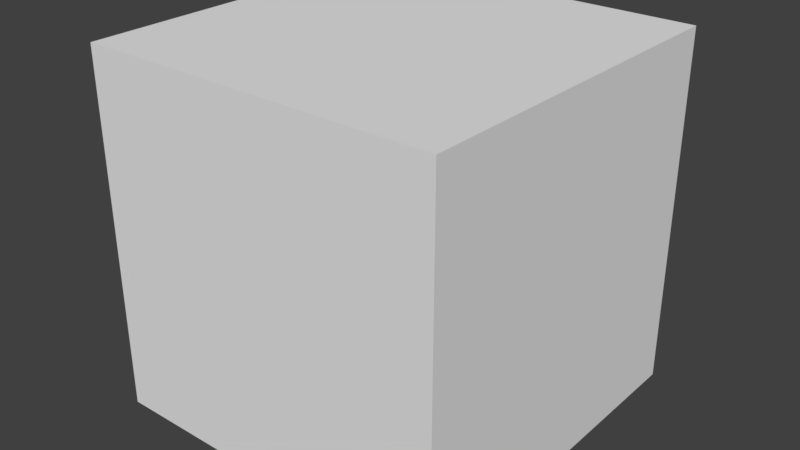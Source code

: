 # Source: skyboc.blend  (saved by Blender 2.79.0; exported with 4.5.12 LTS)
import bpy
from mathutils import Matrix  # noqa: F401  (used for matrix-valued properties, if any)

bpy.ops.wm.read_factory_settings(use_empty=True)
scene = bpy.context.scene
scene.name = 'Scene'

# ---- collections
col_collection_1 = bpy.data.collections.new('Collection 1'); scene.collection.children.link(col_collection_1)

# ---- world
world_world = bpy.data.worlds.new('World'); scene.world = world_world
world_world.color = (0.05088, 0.05088, 0.05088)
world_world.use_sun_shadow = False
world_world.sun_shadow_jitter_overblur = 0.0
world_world.cycles.sampling_method = 'MANUAL'

# ---- meshes
me_cube_001 = bpy.data.meshes.new('Cube.001')
me_cube_001.from_pydata([(-1.0, -1.0, -1.0), (-1.0, -1.0, 1.0), (-1.0, 1.0, -1.0), (-1.0, 1.0, 1.0), (1.0, -1.0, -1.0), (1.0, -1.0, 1.0), (1.0, 1.0, -1.0), (1.0, 1.0, 1.0)], [], [(0, 2, 3, 1), (2, 6, 7, 3), (6, 4, 5, 7), (4, 0, 1, 5), (2, 0, 4, 6), (7, 5, 1, 3)])
_uv = me_cube_001.uv_layers.new(name='UVMap')
_uv.uv.foreach_set('vector', [0.25, 0.5, 0.5, 0.5, 0.5, 0.25, 0.25, 0.25, 0.5, 0.5, 0.5, 0.75, 0.75, 0.75, 0.75, 0.5, 0.5, 0.75, 0.25, 0.75, 0.25, 0.9999, 0.5, 0.9999, 0.25, 0.75, 0.25, 0.5, 8.663e-05, 0.5, 8.659e-05, 0.75, 0.5, 0.5, 0.25, 0.5, 0.25, 0.75, 0.5, 0.75, 0.5, 8.659e-05, 0.25, 8.659e-05, 0.25, 0.25, 0.5, 0.25])
me_cube_001.use_remesh_preserve_volume = False
me_cube_001.use_remesh_preserve_attributes = False
me_cube_001.use_mirror_vertex_groups = False
me_cube_001.update()

# ---- objects
ob_cube = bpy.data.objects.new('Cube', me_cube_001)

# ---- transforms, parenting, visibility, modifiers, constraints
ob_cube.location = (0.0, 0.0, 0.0)
ob_cube.lineart.crease_threshold = 0.0

# ---- collection membership
col_collection_1.objects.link(ob_cube)

# ---- scene / render settings (as saved in the file)
scene.frame_start = 1; scene.frame_end = 250; scene.frame_set(1)
scene.render.engine = 'BLENDER_EEVEE_NEXT'
scene.render.resolution_percentage = 50
scene.render.dither_intensity = 0.0
scene.cycles.use_denoising = False
scene.cycles.samples = 128
scene.cycles.sampling_pattern = 'TABULATED_SOBOL'
scene.cycles.use_adaptive_sampling = False
scene.cycles.use_light_tree = False
scene.cycles.blur_glossy = 0.0
scene.cycles.sample_clamp_indirect = 0.0
scene.view_settings.view_transform = 'Standard'
bpy.context.view_layer.update()

# ---- added for rendering (the .blend has no active camera and no usable light): camera, sun
cam_auto = bpy.data.cameras.new('AutoCamera')
cam_auto.lens = 50.0
cam_auto.sensor_width = 36.0
cam_auto.clip_end = 1000.0
ob_auto_camera = bpy.data.objects.new('AutoCamera', cam_auto)
scene.collection.objects.link(ob_auto_camera)
ob_auto_camera.location = (3.20507, -3.84609, 2.56406)
ob_auto_camera.rotation_euler = (1.09748, -7.21219e-08, 0.694738)
scene.camera = ob_auto_camera
light_auto_sun = bpy.data.lights.new('AutoSun', 'SUN')
light_auto_sun.energy = 3.0
light_auto_sun.angle = 0.0523599
ob_auto_sun = bpy.data.objects.new('AutoSun', light_auto_sun)
scene.collection.objects.link(ob_auto_sun)
ob_auto_sun.rotation_euler = (0.872665, 0.174533, 0.523599)
bpy.context.view_layer.update()
